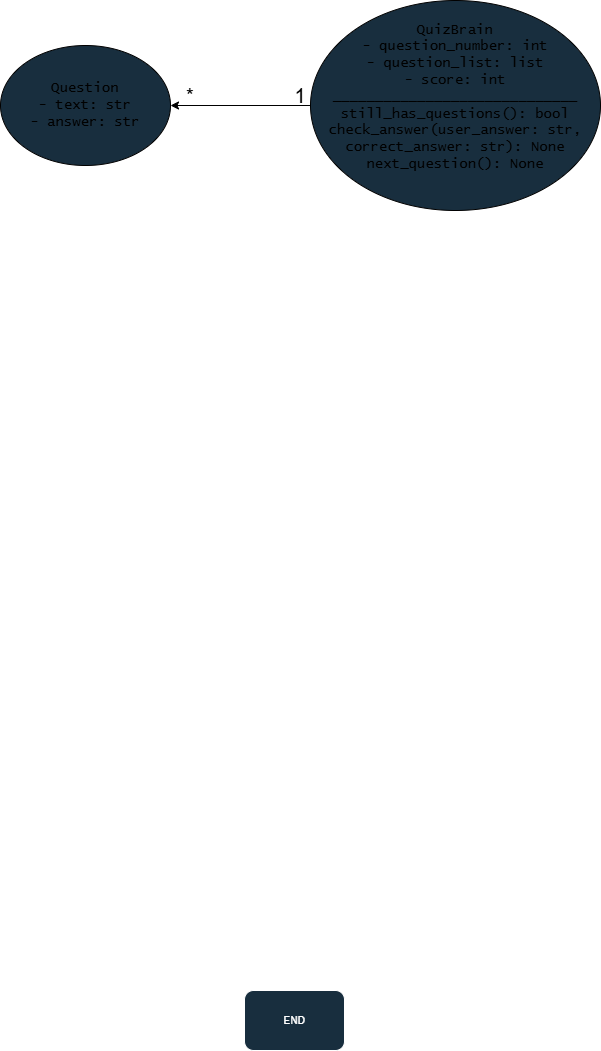

The diagram above was exported from draw.io. Its source (the exported page's mxGraphModel, read from the mxfile embedded in the PNG):
<mxGraphModel dx="983" dy="540" grid="1" gridSize="10" guides="1" tooltips="1" connect="1" arrows="1" fold="1" page="1" pageScale="1" pageWidth="827" pageHeight="1169" math="0" shadow="0">
  <root>
    <mxCell id="0" />
    <mxCell id="1" parent="0" />
    <mxCell id="eSQeBYeeismNw9ESz6TO-6" parent="1" style="rounded=1;whiteSpace=wrap;html=1;strokeColor=#FFFFFF;fontColor=#FFFFFF;fillColor=#182E3E;" value="&lt;font face=&quot;Lucida Console&quot;&gt;END&lt;/font&gt;" vertex="1">
      <mxGeometry height="60" width="100" x="364" y="1080" as="geometry" />
    </mxCell>
    <mxCell id="eSQeBYeeismNw9ESz6TO-7" parent="1" style="ellipse;whiteSpace=wrap;html=1;strokeColor=light-dark(#000000,#000000);fillColor=#182E3E;" value="&lt;font face=&quot;Lucida Console&quot; style=&quot;color: light-dark(rgb(0, 0, 0), rgb(0, 0, 0)); font-size: 14px;&quot;&gt;Question&lt;/font&gt;&lt;div&gt;&lt;font face=&quot;Lucida Console&quot; style=&quot;color: light-dark(rgb(0, 0, 0), rgb(0, 0, 0)); font-size: 14px;&quot;&gt;- text: str&lt;/font&gt;&lt;/div&gt;&lt;div&gt;&lt;font face=&quot;Lucida Console&quot; style=&quot;color: light-dark(rgb(0, 0, 0), rgb(0, 0, 0)); font-size: 14px;&quot;&gt;- answer: str&lt;/font&gt;&lt;/div&gt;" vertex="1">
      <mxGeometry height="120" width="170" x="120" y="135" as="geometry" />
    </mxCell>
    <mxCell id="eSQeBYeeismNw9ESz6TO-10" edge="1" parent="1" source="eSQeBYeeismNw9ESz6TO-8" style="edgeStyle=orthogonalEdgeStyle;rounded=0;orthogonalLoop=1;jettySize=auto;html=1;" target="eSQeBYeeismNw9ESz6TO-7">
      <mxGeometry relative="1" as="geometry" />
    </mxCell>
    <mxCell id="eSQeBYeeismNw9ESz6TO-8" parent="1" style="ellipse;whiteSpace=wrap;html=1;strokeColor=light-dark(#000000,#000000);fillColor=#182E3E;" value="&lt;font face=&quot;Lucida Console&quot; style=&quot;color: light-dark(rgb(0, 0, 0), rgb(0, 0, 0)); font-size: 14px;&quot;&gt;QuizBrain&lt;/font&gt;&lt;div&gt;&lt;font face=&quot;Lucida Console&quot; style=&quot;color: light-dark(rgb(0, 0, 0), rgb(0, 0, 0)); font-size: 14px;&quot;&gt;- question_number: int&lt;/font&gt;&lt;/div&gt;&lt;div&gt;&lt;font face=&quot;Lucida Console&quot; style=&quot;color: light-dark(rgb(0, 0, 0), rgb(0, 0, 0)); font-size: 14px;&quot;&gt;- question_list: list&lt;/font&gt;&lt;/div&gt;&lt;div&gt;&lt;font face=&quot;Lucida Console&quot; style=&quot;color: light-dark(rgb(0, 0, 0), rgb(0, 0, 0)); font-size: 14px;&quot;&gt;- score: int&lt;/font&gt;&lt;/div&gt;&lt;div&gt;&lt;font face=&quot;Lucida Console&quot; style=&quot;color: light-dark(rgb(0, 0, 0), rgb(0, 0, 0)); font-size: 14px;&quot;&gt;_____________________________&lt;/font&gt;&lt;/div&gt;&lt;div&gt;&lt;font face=&quot;Lucida Console&quot; style=&quot;color: light-dark(rgb(0, 0, 0), rgb(0, 0, 0)); font-size: 14px;&quot;&gt;still_has_questions(): bool&lt;/font&gt;&lt;/div&gt;&lt;div&gt;&lt;font face=&quot;Lucida Console&quot; style=&quot;color: light-dark(rgb(0, 0, 0), rgb(0, 0, 0)); font-size: 14px;&quot;&gt;check_answer(user_answer: str, correct_answer: str): None&lt;/font&gt;&lt;/div&gt;&lt;div&gt;&lt;font style=&quot;color: light-dark(rgb(0, 0, 0), rgb(0, 0, 0));&quot;&gt;&lt;span style=&quot;font-family: &amp;quot;Lucida Console&amp;quot;; font-size: 14px;&quot;&gt;next_question(): None&lt;/span&gt;&lt;font face=&quot;Lucida Console&quot; style=&quot;font-size: 14px;&quot;&gt;&lt;/font&gt;&lt;/font&gt;&lt;/div&gt;&lt;div&gt;&lt;font face=&quot;Lucida Console&quot; style=&quot;color: light-dark(rgb(0, 0, 0), rgb(0, 0, 0)); font-size: 14px;&quot;&gt;&lt;br&gt;&lt;/font&gt;&lt;/div&gt;" vertex="1">
      <mxGeometry height="210" width="290" x="430" y="90" as="geometry" />
    </mxCell>
    <mxCell id="eSQeBYeeismNw9ESz6TO-11" parent="1" style="text;html=1;whiteSpace=wrap;strokeColor=none;fillColor=none;align=center;verticalAlign=middle;rounded=0;" value="&lt;font style=&quot;font-size: 20px;&quot;&gt;*&lt;/font&gt;" vertex="1">
      <mxGeometry height="30" width="60" x="280" y="170" as="geometry" />
    </mxCell>
    <mxCell id="eSQeBYeeismNw9ESz6TO-12" parent="1" style="text;html=1;whiteSpace=wrap;strokeColor=none;fillColor=none;align=center;verticalAlign=middle;rounded=0;" value="&lt;font style=&quot;font-size: 20px;&quot;&gt;1&lt;/font&gt;" vertex="1">
      <mxGeometry height="30" width="60" x="390" y="170" as="geometry" />
    </mxCell>
  </root>
</mxGraphModel>